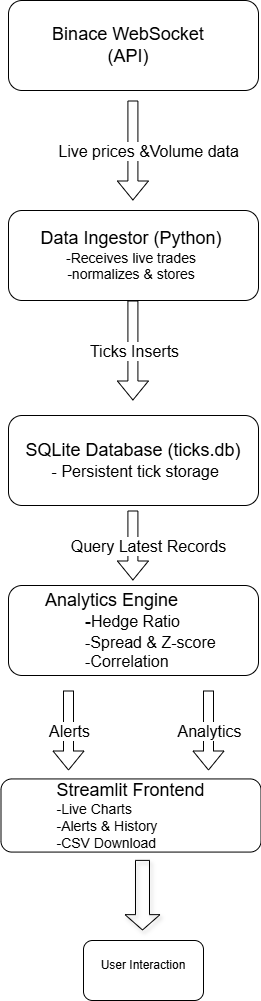

The diagram above was exported from draw.io. Its source (the exported page's mxGraphModel, read from the mxfile embedded in the PNG):
<mxGraphModel dx="1815" dy="755" grid="1" gridSize="10" guides="1" tooltips="1" connect="1" arrows="1" fold="1" page="1" pageScale="1" pageWidth="850" pageHeight="1100" math="0" shadow="0">
  <root>
    <mxCell id="0" />
    <mxCell id="1" parent="0" />
    <mxCell id="g3L8n-RUss0eUvpn3_En-21" value="" style="group" vertex="1" connectable="0" parent="1">
      <mxGeometry x="282.5" y="820" width="260" height="130" as="geometry" />
    </mxCell>
    <mxCell id="g3L8n-RUss0eUvpn3_En-20" value="" style="rounded=1;whiteSpace=wrap;html=1;movable=1;resizable=1;rotatable=1;deletable=1;editable=1;locked=0;connectable=1;" vertex="1" parent="g3L8n-RUss0eUvpn3_En-21">
      <mxGeometry y="28.4375" width="260" height="73.125" as="geometry" />
    </mxCell>
    <mxCell id="g3L8n-RUss0eUvpn3_En-11" value="&lt;span style=&quot;background-color: transparent; color: light-dark(rgb(0, 0, 0), rgb(255, 255, 255)); font-size: 18px; text-align: justify;&quot;&gt;Streamlit Frontend&lt;/span&gt;&lt;br&gt;&lt;div style=&quot;text-align: justify;&quot;&gt;&lt;span style=&quot;background-color: transparent; color: light-dark(rgb(0, 0, 0), rgb(255, 255, 255)); font-size: 14px;&quot;&gt;-Live Charts&lt;/span&gt;&lt;/div&gt;&lt;span style=&quot;font-size: 14px; background-color: transparent; color: light-dark(rgb(0, 0, 0), rgb(255, 255, 255));&quot;&gt;&lt;div style=&quot;text-align: justify;&quot;&gt;&lt;span style=&quot;background-color: transparent; color: light-dark(rgb(0, 0, 0), rgb(255, 255, 255));&quot;&gt;-Alerts &amp;amp; History&lt;/span&gt;&lt;/div&gt;&lt;/span&gt;&lt;div style=&quot;text-align: justify;&quot;&gt;&lt;font style=&quot;font-size: 14px;&quot;&gt;-CSV Download&lt;/font&gt;&lt;/div&gt;" style="text;html=1;whiteSpace=wrap;strokeColor=none;fillColor=none;align=center;verticalAlign=middle;rounded=0;movable=1;resizable=1;rotatable=1;deletable=1;editable=1;locked=0;connectable=1;" vertex="1" parent="g3L8n-RUss0eUvpn3_En-21">
      <mxGeometry x="15.600000000000001" width="228.8" height="130" as="geometry" />
    </mxCell>
    <mxCell id="g3L8n-RUss0eUvpn3_En-22" value="" style="group" vertex="1" connectable="0" parent="1">
      <mxGeometry x="285" y="640" width="255" height="120" as="geometry" />
    </mxCell>
    <mxCell id="g3L8n-RUss0eUvpn3_En-19" value="" style="rounded=1;whiteSpace=wrap;html=1;" vertex="1" parent="g3L8n-RUss0eUvpn3_En-22">
      <mxGeometry x="5" y="15" width="250" height="90" as="geometry" />
    </mxCell>
    <mxCell id="g3L8n-RUss0eUvpn3_En-10" value="&lt;blockquote style=&quot;margin: 0 0 0 40px; border: none; padding: 0px;&quot;&gt;&lt;div style=&quot;&quot;&gt;&lt;span style=&quot;font-size: 18px; background-color: transparent; color: light-dark(rgb(0, 0, 0), rgb(255, 255, 255));&quot;&gt;Analytics Engine&lt;/span&gt;&lt;/div&gt;&lt;/blockquote&gt;&lt;blockquote style=&quot;margin: 0 0 0 40px; border: none; padding: 0px;&quot;&gt;&lt;blockquote style=&quot;margin: 0 0 0 40px; border: none; padding: 0px;&quot;&gt;&lt;span style=&quot;font-size: 18px;&quot;&gt;&lt;div style=&quot;&quot;&gt;&lt;span style=&quot;background-color: transparent; color: light-dark(rgb(0, 0, 0), rgb(255, 255, 255));&quot;&gt;-&lt;/span&gt;&lt;font size=&quot;3&quot; style=&quot;background-color: transparent; color: light-dark(rgb(0, 0, 0), rgb(255, 255, 255));&quot;&gt;Hedge Ratio&lt;/font&gt;&lt;/div&gt;&lt;/span&gt;&lt;/blockquote&gt;&lt;blockquote style=&quot;margin: 0 0 0 40px; border: none; padding: 0px;&quot;&gt;&lt;font size=&quot;3&quot;&gt;&lt;div style=&quot;&quot;&gt;&lt;span style=&quot;background-color: transparent; color: light-dark(rgb(0, 0, 0), rgb(255, 255, 255));&quot;&gt;-Spread &amp;amp; Z-score&lt;/span&gt;&lt;/div&gt;&lt;/font&gt;&lt;/blockquote&gt;&lt;blockquote style=&quot;margin: 0 0 0 40px; border: none; padding: 0px;&quot;&gt;&lt;font size=&quot;3&quot;&gt;&lt;div style=&quot;&quot;&gt;&lt;span style=&quot;background-color: transparent; color: light-dark(rgb(0, 0, 0), rgb(255, 255, 255));&quot;&gt;-Correlation&lt;/span&gt;&lt;/div&gt;&lt;/font&gt;&lt;/blockquote&gt;&lt;/blockquote&gt;" style="text;html=1;whiteSpace=wrap;strokeColor=none;fillColor=none;align=left;verticalAlign=middle;rounded=0;" vertex="1" parent="g3L8n-RUss0eUvpn3_En-22">
      <mxGeometry width="240" height="120" as="geometry" />
    </mxCell>
    <mxCell id="g3L8n-RUss0eUvpn3_En-23" value="" style="group" vertex="1" connectable="0" parent="1">
      <mxGeometry x="290" y="480" width="250" height="100" as="geometry" />
    </mxCell>
    <mxCell id="g3L8n-RUss0eUvpn3_En-18" value="" style="rounded=1;whiteSpace=wrap;html=1;" vertex="1" parent="g3L8n-RUss0eUvpn3_En-23">
      <mxGeometry y="5" width="250" height="90" as="geometry" />
    </mxCell>
    <mxCell id="g3L8n-RUss0eUvpn3_En-8" value="&lt;div&gt;&lt;font style=&quot;font-size: 18px;&quot;&gt;SQLite Database (ticks.db)&lt;br&gt;&lt;/font&gt;&lt;span style=&quot;font-size: medium; background-color: transparent; color: light-dark(rgb(0, 0, 0), rgb(255, 255, 255));&quot;&gt;&amp;nbsp;- Persistent tick storage&lt;/span&gt;&lt;/div&gt;" style="text;html=1;whiteSpace=wrap;strokeColor=none;fillColor=none;align=center;verticalAlign=middle;rounded=0;" vertex="1" parent="g3L8n-RUss0eUvpn3_En-23">
      <mxGeometry x="10" width="230" height="100" as="geometry" />
    </mxCell>
    <mxCell id="g3L8n-RUss0eUvpn3_En-26" value="" style="group" vertex="1" connectable="0" parent="1">
      <mxGeometry x="290" y="280" width="250" height="90" as="geometry" />
    </mxCell>
    <mxCell id="g3L8n-RUss0eUvpn3_En-17" value="" style="rounded=1;whiteSpace=wrap;html=1;" vertex="1" parent="g3L8n-RUss0eUvpn3_En-26">
      <mxGeometry width="250" height="90" as="geometry" />
    </mxCell>
    <mxCell id="g3L8n-RUss0eUvpn3_En-7" value="&lt;font style=&quot;font-size: 18px;&quot;&gt;Data Ingestor (Python)&lt;/font&gt;&lt;br&gt;&lt;font style=&quot;font-size: 14px;&quot;&gt;-Receives live trades&lt;br&gt;-normalizes &amp;amp; stores&lt;/font&gt;" style="text;html=1;whiteSpace=wrap;strokeColor=none;fillColor=none;align=center;verticalAlign=middle;rounded=0;" vertex="1" parent="g3L8n-RUss0eUvpn3_En-26">
      <mxGeometry x="22.5" y="5" width="200" height="80" as="geometry" />
    </mxCell>
    <mxCell id="g3L8n-RUss0eUvpn3_En-27" value="" style="group" vertex="1" connectable="0" parent="1">
      <mxGeometry x="290" y="70" width="250" height="90" as="geometry" />
    </mxCell>
    <mxCell id="g3L8n-RUss0eUvpn3_En-12" value="" style="rounded=1;whiteSpace=wrap;html=1;" vertex="1" parent="g3L8n-RUss0eUvpn3_En-27">
      <mxGeometry width="250" height="90" as="geometry" />
    </mxCell>
    <mxCell id="g3L8n-RUss0eUvpn3_En-2" value="&lt;font style=&quot;font-size: 18px;&quot;&gt;Binace WebSocket (API)&lt;/font&gt;" style="text;html=1;whiteSpace=wrap;strokeColor=none;fillColor=none;align=center;verticalAlign=middle;rounded=0;" vertex="1" parent="g3L8n-RUss0eUvpn3_En-27">
      <mxGeometry x="40" y="30" width="160" height="30" as="geometry" />
    </mxCell>
    <mxCell id="g3L8n-RUss0eUvpn3_En-42" value="" style="endArrow=classic;html=1;rounded=0;entryX=0.5;entryY=0;entryDx=0;entryDy=0;shape=flexArrow;fillColor=light-dark(transparent,#FFFFFF);" edge="1" parent="1">
      <mxGeometry relative="1" as="geometry">
        <mxPoint x="414.41" y="170" as="sourcePoint" />
        <mxPoint x="414.41" y="270" as="targetPoint" />
      </mxGeometry>
    </mxCell>
    <mxCell id="g3L8n-RUss0eUvpn3_En-43" value="&lt;font size=&quot;3&quot;&gt;Live prices &amp;amp;Volume data&lt;/font&gt;" style="edgeLabel;resizable=0;html=1;;align=center;verticalAlign=middle;" connectable="0" vertex="1" parent="g3L8n-RUss0eUvpn3_En-42">
      <mxGeometry relative="1" as="geometry">
        <mxPoint x="15" as="offset" />
      </mxGeometry>
    </mxCell>
    <mxCell id="g3L8n-RUss0eUvpn3_En-44" value="" style="endArrow=classic;html=1;rounded=0;entryX=0.5;entryY=0;entryDx=0;entryDy=0;shape=flexArrow;fillColor=light-dark(transparent,#FFFFFF);" edge="1" parent="1">
      <mxGeometry relative="1" as="geometry">
        <mxPoint x="414.41" y="370" as="sourcePoint" />
        <mxPoint x="414.41" y="470" as="targetPoint" />
      </mxGeometry>
    </mxCell>
    <mxCell id="g3L8n-RUss0eUvpn3_En-45" value="&lt;font size=&quot;3&quot;&gt;Ticks Inserts&lt;/font&gt;" style="edgeLabel;resizable=0;html=1;;align=center;verticalAlign=middle;" connectable="0" vertex="1" parent="g3L8n-RUss0eUvpn3_En-44">
      <mxGeometry relative="1" as="geometry">
        <mxPoint x="1" as="offset" />
      </mxGeometry>
    </mxCell>
    <mxCell id="g3L8n-RUss0eUvpn3_En-46" value="" style="endArrow=classic;html=1;rounded=0;shape=flexArrow;fillColor=light-dark(transparent,#FFFFFF);" edge="1" parent="1">
      <mxGeometry relative="1" as="geometry">
        <mxPoint x="414.40999999999997" y="580" as="sourcePoint" />
        <mxPoint x="414.40999999999997" y="650" as="targetPoint" />
      </mxGeometry>
    </mxCell>
    <mxCell id="g3L8n-RUss0eUvpn3_En-47" value="&lt;font size=&quot;3&quot;&gt;Query Latest Records&lt;/font&gt;" style="edgeLabel;resizable=0;html=1;;align=center;verticalAlign=middle;" connectable="0" vertex="1" parent="g3L8n-RUss0eUvpn3_En-46">
      <mxGeometry relative="1" as="geometry">
        <mxPoint x="15" as="offset" />
      </mxGeometry>
    </mxCell>
    <mxCell id="g3L8n-RUss0eUvpn3_En-48" value="" style="endArrow=classic;html=1;rounded=0;shape=flexArrow;fillColor=light-dark(transparent,#FFFFFF);" edge="1" parent="1">
      <mxGeometry relative="1" as="geometry">
        <mxPoint x="350" y="760" as="sourcePoint" />
        <mxPoint x="350" y="840" as="targetPoint" />
      </mxGeometry>
    </mxCell>
    <mxCell id="g3L8n-RUss0eUvpn3_En-49" value="&lt;font size=&quot;3&quot;&gt;Alerts&lt;/font&gt;" style="edgeLabel;resizable=0;html=1;;align=center;verticalAlign=middle;" connectable="0" vertex="1" parent="g3L8n-RUss0eUvpn3_En-48">
      <mxGeometry relative="1" as="geometry">
        <mxPoint as="offset" />
      </mxGeometry>
    </mxCell>
    <mxCell id="g3L8n-RUss0eUvpn3_En-50" value="" style="endArrow=classic;html=1;rounded=0;shape=flexArrow;fillColor=light-dark(transparent,#FFFFFF);" edge="1" parent="1">
      <mxGeometry relative="1" as="geometry">
        <mxPoint x="490" y="760" as="sourcePoint" />
        <mxPoint x="490" y="840" as="targetPoint" />
      </mxGeometry>
    </mxCell>
    <mxCell id="g3L8n-RUss0eUvpn3_En-51" value="&lt;font size=&quot;3&quot;&gt;Analytics&lt;/font&gt;" style="edgeLabel;resizable=0;html=1;;align=center;verticalAlign=middle;" connectable="0" vertex="1" parent="g3L8n-RUss0eUvpn3_En-50">
      <mxGeometry relative="1" as="geometry">
        <mxPoint as="offset" />
      </mxGeometry>
    </mxCell>
    <mxCell id="g3L8n-RUss0eUvpn3_En-57" value="" style="group" vertex="1" connectable="0" parent="1">
      <mxGeometry x="365" y="1010" width="120" height="60" as="geometry" />
    </mxCell>
    <mxCell id="g3L8n-RUss0eUvpn3_En-55" value="" style="rounded=1;whiteSpace=wrap;html=1;" vertex="1" parent="g3L8n-RUss0eUvpn3_En-57">
      <mxGeometry width="120" height="60" as="geometry" />
    </mxCell>
    <mxCell id="g3L8n-RUss0eUvpn3_En-53" value="User Interaction" style="text;html=1;whiteSpace=wrap;strokeColor=none;fillColor=none;align=center;verticalAlign=middle;rounded=0;" vertex="1" parent="g3L8n-RUss0eUvpn3_En-57">
      <mxGeometry x="6.25" y="10" width="107.5" height="30" as="geometry" />
    </mxCell>
    <mxCell id="g3L8n-RUss0eUvpn3_En-52" value="" style="endArrow=classic;html=1;rounded=0;shape=flexArrow;width=14;endSize=4.785;shadow=1;fillColor=light-dark(transparent,#FFFFFF);" edge="1" parent="1">
      <mxGeometry width="50" height="50" relative="1" as="geometry">
        <mxPoint x="424" y="929.37" as="sourcePoint" />
        <mxPoint x="424.0032" y="999.9999999999999" as="targetPoint" />
      </mxGeometry>
    </mxCell>
  </root>
</mxGraphModel>